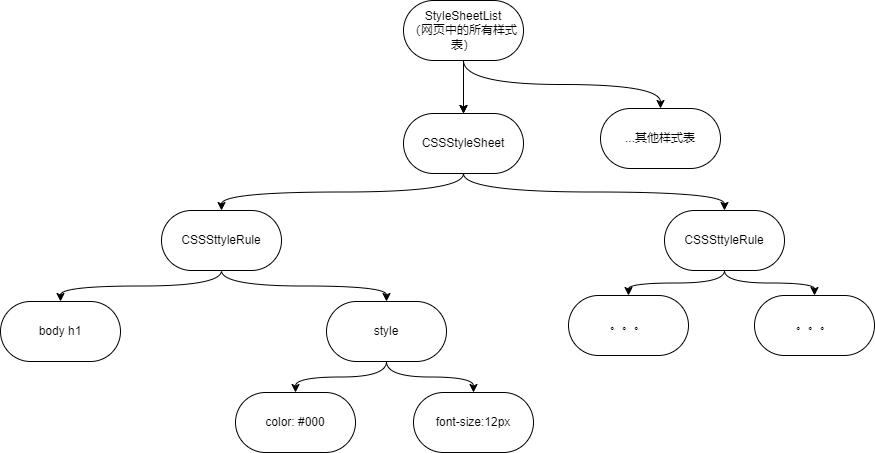

The diagram above was exported from draw.io. Its source (the exported page's mxGraphModel, read from the mxfile embedded in the PNG):
<mxGraphModel dx="2213" dy="779" grid="0" gridSize="10" guides="1" tooltips="1" connect="1" arrows="1" fold="1" page="1" pageScale="1" pageWidth="827" pageHeight="1169" background="#ffffff" math="0" shadow="0">
  <root>
    <mxCell id="0" />
    <mxCell id="1" parent="0" />
    <mxCell id="4" value="" style="edgeStyle=none;html=1;fontColor=#000000;strokeColor=#000000;" edge="1" parent="1" source="2" target="3">
      <mxGeometry relative="1" as="geometry" />
    </mxCell>
    <mxCell id="27" value="" style="edgeStyle=orthogonalEdgeStyle;curved=1;html=1;strokeColor=#000000;fontColor=#000000;" edge="1" parent="1" source="2" target="3">
      <mxGeometry relative="1" as="geometry" />
    </mxCell>
    <mxCell id="29" style="edgeStyle=orthogonalEdgeStyle;curved=1;html=1;exitX=0.5;exitY=1;exitDx=0;exitDy=0;entryX=0.5;entryY=0;entryDx=0;entryDy=0;strokeColor=#000000;fontColor=#000000;" edge="1" parent="1" source="2" target="28">
      <mxGeometry relative="1" as="geometry" />
    </mxCell>
    <mxCell id="2" value="StyleSheetList&lt;br&gt;（网页中的所有样式表）" style="rounded=1;whiteSpace=wrap;html=1;fillColor=none;strokeColor=#000000;fontColor=#000000;arcSize=50;" vertex="1" parent="1">
      <mxGeometry x="224" y="57" width="120" height="60" as="geometry" />
    </mxCell>
    <mxCell id="10" style="edgeStyle=orthogonalEdgeStyle;curved=1;html=1;exitX=0.5;exitY=1;exitDx=0;exitDy=0;entryX=0.5;entryY=0;entryDx=0;entryDy=0;strokeColor=#000000;fontColor=#000000;" edge="1" parent="1" source="3" target="9">
      <mxGeometry relative="1" as="geometry" />
    </mxCell>
    <mxCell id="12" style="edgeStyle=orthogonalEdgeStyle;curved=1;html=1;exitX=0.5;exitY=1;exitDx=0;exitDy=0;strokeColor=#000000;fontColor=#000000;" edge="1" parent="1" source="3" target="11">
      <mxGeometry relative="1" as="geometry" />
    </mxCell>
    <mxCell id="3" value="CSSStyleSheet" style="whiteSpace=wrap;html=1;fillColor=none;strokeColor=#000000;fontColor=#000000;rounded=1;arcSize=50;" vertex="1" parent="1">
      <mxGeometry x="224" y="170" width="120" height="60" as="geometry" />
    </mxCell>
    <mxCell id="15" value="" style="edgeStyle=orthogonalEdgeStyle;curved=1;html=1;strokeColor=#000000;fontColor=#000000;exitX=0.5;exitY=1;exitDx=0;exitDy=0;" edge="1" parent="1" source="9" target="13">
      <mxGeometry relative="1" as="geometry" />
    </mxCell>
    <mxCell id="17" value="" style="edgeStyle=orthogonalEdgeStyle;curved=1;html=1;strokeColor=#000000;fontColor=#000000;exitX=0.5;exitY=1;exitDx=0;exitDy=0;" edge="1" parent="1" source="9" target="16">
      <mxGeometry relative="1" as="geometry" />
    </mxCell>
    <mxCell id="9" value="CSSSttyleRule" style="whiteSpace=wrap;html=1;fillColor=none;strokeColor=#000000;fontColor=#000000;rounded=1;arcSize=50;" vertex="1" parent="1">
      <mxGeometry x="-18" y="267" width="120" height="60" as="geometry" />
    </mxCell>
    <mxCell id="23" value="" style="edgeStyle=orthogonalEdgeStyle;curved=1;html=1;strokeColor=#000000;fontColor=#000000;" edge="1" parent="1" source="11" target="22">
      <mxGeometry relative="1" as="geometry" />
    </mxCell>
    <mxCell id="26" style="edgeStyle=orthogonalEdgeStyle;curved=1;html=1;exitX=0.5;exitY=1;exitDx=0;exitDy=0;entryX=0.5;entryY=0;entryDx=0;entryDy=0;strokeColor=#000000;fontColor=#000000;" edge="1" parent="1" source="11" target="25">
      <mxGeometry relative="1" as="geometry" />
    </mxCell>
    <mxCell id="11" value="CSSSttyleRule" style="whiteSpace=wrap;html=1;fillColor=none;strokeColor=#000000;fontColor=#000000;rounded=1;arcSize=50;" vertex="1" parent="1">
      <mxGeometry x="485" y="267" width="120" height="60" as="geometry" />
    </mxCell>
    <mxCell id="19" value="" style="edgeStyle=orthogonalEdgeStyle;curved=1;html=1;strokeColor=#000000;fontColor=#000000;exitX=0.5;exitY=1;exitDx=0;exitDy=0;" edge="1" parent="1" source="13" target="18">
      <mxGeometry relative="1" as="geometry" />
    </mxCell>
    <mxCell id="21" style="edgeStyle=orthogonalEdgeStyle;curved=1;html=1;exitX=0.5;exitY=1;exitDx=0;exitDy=0;entryX=0.5;entryY=0;entryDx=0;entryDy=0;strokeColor=#000000;fontColor=#000000;" edge="1" parent="1" source="13" target="20">
      <mxGeometry relative="1" as="geometry" />
    </mxCell>
    <mxCell id="13" value="style" style="whiteSpace=wrap;html=1;fillColor=none;strokeColor=#000000;fontColor=#000000;rounded=1;arcSize=50;" vertex="1" parent="1">
      <mxGeometry x="147" y="358" width="120" height="60" as="geometry" />
    </mxCell>
    <mxCell id="16" value="body h1" style="whiteSpace=wrap;html=1;fillColor=none;strokeColor=#000000;fontColor=#000000;rounded=1;arcSize=50;" vertex="1" parent="1">
      <mxGeometry x="-179" y="358" width="120" height="60" as="geometry" />
    </mxCell>
    <mxCell id="18" value="color: #000" style="whiteSpace=wrap;html=1;fillColor=none;strokeColor=#000000;fontColor=#000000;rounded=1;arcSize=50;" vertex="1" parent="1">
      <mxGeometry x="56" y="449" width="120" height="60" as="geometry" />
    </mxCell>
    <mxCell id="20" value="font-size:12px" style="whiteSpace=wrap;html=1;fillColor=none;strokeColor=#000000;fontColor=#000000;rounded=1;arcSize=50;" vertex="1" parent="1">
      <mxGeometry x="234" y="449" width="120" height="60" as="geometry" />
    </mxCell>
    <mxCell id="22" value="。。。" style="whiteSpace=wrap;html=1;fillColor=none;strokeColor=#000000;fontColor=#000000;rounded=1;arcSize=50;" vertex="1" parent="1">
      <mxGeometry x="389" y="352" width="120" height="60" as="geometry" />
    </mxCell>
    <mxCell id="25" value="。。。" style="whiteSpace=wrap;html=1;fillColor=none;strokeColor=#000000;fontColor=#000000;rounded=1;arcSize=50;" vertex="1" parent="1">
      <mxGeometry x="575" y="352" width="120" height="60" as="geometry" />
    </mxCell>
    <mxCell id="28" value="...其他样式表" style="whiteSpace=wrap;html=1;fillColor=none;strokeColor=#000000;fontColor=#000000;rounded=1;arcSize=50;" vertex="1" parent="1">
      <mxGeometry x="421" y="165" width="120" height="60" as="geometry" />
    </mxCell>
  </root>
</mxGraphModel>